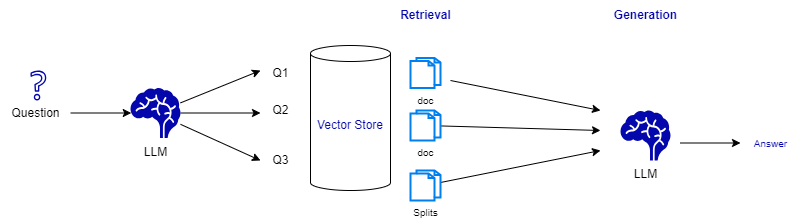

The diagram above was exported from draw.io. Its source (the exported page's mxGraphModel, read from the mxfile embedded in the PNG):
<mxGraphModel dx="1596" dy="790" grid="1" gridSize="10" guides="1" tooltips="1" connect="1" arrows="1" fold="1" page="1" pageScale="1" pageWidth="850" pageHeight="1100" math="0" shadow="0">
  <root>
    <mxCell id="0" />
    <mxCell id="1" parent="0" />
    <mxCell id="2" style="edgeStyle=none;html=1;fontSize=10;fontColor=#0407AC;" edge="1" parent="1">
      <mxGeometry relative="1" as="geometry">
        <mxPoint x="670" y="312.5" as="targetPoint" />
        <mxPoint x="610" y="312.5" as="sourcePoint" />
      </mxGeometry>
    </mxCell>
    <mxCell id="3" value="LLM" style="shape=mxgraph.signs.healthcare.brain;html=1;pointerEvents=1;fillColor=#0407AC;strokeColor=none;verticalLabelPosition=bottom;verticalAlign=top;align=center;" vertex="1" parent="1">
      <mxGeometry x="550" y="280" width="50" height="50" as="geometry" />
    </mxCell>
    <mxCell id="4" value="Answer" style="text;html=1;align=center;verticalAlign=middle;resizable=0;points=[];autosize=1;strokeColor=none;fillColor=none;fontSize=10;fontColor=#0407AC;" vertex="1" parent="1">
      <mxGeometry x="670" y="297.5" width="60" height="30" as="geometry" />
    </mxCell>
    <mxCell id="5" value="doc" style="html=1;verticalLabelPosition=bottom;align=center;labelBackgroundColor=#ffffff;verticalAlign=top;strokeWidth=2;strokeColor=#0080F0;shadow=0;dashed=0;shape=mxgraph.ios7.icons.documents;fontSize=10;" vertex="1" parent="1">
      <mxGeometry x="340" y="227.5" width="30" height="30" as="geometry" />
    </mxCell>
    <mxCell id="6" style="edgeStyle=none;html=1;fontSize=10;fontColor=#0407AC;" edge="1" parent="1">
      <mxGeometry relative="1" as="geometry">
        <mxPoint x="530" y="280" as="targetPoint" />
        <mxPoint x="380" y="250" as="sourcePoint" />
      </mxGeometry>
    </mxCell>
    <mxCell id="7" value="&lt;font style=&quot;font-size: 12px;&quot;&gt;&lt;b&gt;Retrieval&lt;/b&gt;&lt;/font&gt;" style="text;html=1;align=center;verticalAlign=middle;resizable=0;points=[];autosize=1;strokeColor=none;fillColor=none;fontSize=10;fontColor=#0407AC;" vertex="1" parent="1">
      <mxGeometry x="320" y="170" width="70" height="30" as="geometry" />
    </mxCell>
    <mxCell id="8" value="&lt;font style=&quot;font-size: 12px;&quot;&gt;&lt;b&gt;Generation&lt;/b&gt;&lt;/font&gt;" style="text;html=1;align=center;verticalAlign=middle;resizable=0;points=[];autosize=1;strokeColor=none;fillColor=none;fontSize=10;fontColor=#0407AC;" vertex="1" parent="1">
      <mxGeometry x="530" y="170" width="90" height="30" as="geometry" />
    </mxCell>
    <mxCell id="13" style="edgeStyle=none;html=1;entryX=0.015;entryY=0.5;entryDx=0;entryDy=0;entryPerimeter=0;" edge="1" parent="1" source="9" target="12">
      <mxGeometry relative="1" as="geometry" />
    </mxCell>
    <mxCell id="9" value="Question" style="text;html=1;align=center;verticalAlign=middle;resizable=0;points=[];autosize=1;strokeColor=none;fillColor=none;" vertex="1" parent="1">
      <mxGeometry x="-70" y="267.5" width="70" height="30" as="geometry" />
    </mxCell>
    <mxCell id="10" value="" style="sketch=0;outlineConnect=0;fontColor=#232F3E;gradientColor=none;fillColor=#0407AC;strokeColor=none;dashed=0;verticalLabelPosition=bottom;verticalAlign=top;align=center;html=1;fontSize=12;fontStyle=0;aspect=fixed;pointerEvents=1;shape=mxgraph.aws4.question;" vertex="1" parent="1">
      <mxGeometry x="-40" y="240" width="15.77" height="30" as="geometry" />
    </mxCell>
    <mxCell id="11" value="Vector Store" style="shape=cylinder3;whiteSpace=wrap;html=1;boundedLbl=1;backgroundOutline=1;size=8;fontColor=#0407AC;fillColor=none;" vertex="1" parent="1">
      <mxGeometry x="240" y="215" width="80" height="145" as="geometry" />
    </mxCell>
    <mxCell id="14" style="edgeStyle=none;html=1;" edge="1" parent="1" source="12">
      <mxGeometry relative="1" as="geometry">
        <mxPoint x="190" y="240" as="targetPoint" />
      </mxGeometry>
    </mxCell>
    <mxCell id="15" style="edgeStyle=none;html=1;" edge="1" parent="1" source="12">
      <mxGeometry relative="1" as="geometry">
        <mxPoint x="190" y="282.5" as="targetPoint" />
      </mxGeometry>
    </mxCell>
    <mxCell id="16" style="edgeStyle=none;html=1;" edge="1" parent="1" source="12">
      <mxGeometry relative="1" as="geometry">
        <mxPoint x="190" y="330" as="targetPoint" />
      </mxGeometry>
    </mxCell>
    <mxCell id="12" value="LLM" style="shape=mxgraph.signs.healthcare.brain;html=1;pointerEvents=1;fillColor=#0407AC;strokeColor=none;verticalLabelPosition=bottom;verticalAlign=top;align=center;" vertex="1" parent="1">
      <mxGeometry x="60" y="257.5" width="50" height="50" as="geometry" />
    </mxCell>
    <mxCell id="17" value="Q1" style="text;html=1;align=center;verticalAlign=middle;resizable=0;points=[];autosize=1;strokeColor=none;fillColor=none;" vertex="1" parent="1">
      <mxGeometry x="190" y="227.5" width="40" height="30" as="geometry" />
    </mxCell>
    <mxCell id="18" value="Q2" style="text;html=1;align=center;verticalAlign=middle;resizable=0;points=[];autosize=1;strokeColor=none;fillColor=none;" vertex="1" parent="1">
      <mxGeometry x="190" y="265" width="40" height="30" as="geometry" />
    </mxCell>
    <mxCell id="19" value="Q3" style="text;html=1;align=center;verticalAlign=middle;resizable=0;points=[];autosize=1;strokeColor=none;fillColor=none;" vertex="1" parent="1">
      <mxGeometry x="190" y="315" width="40" height="30" as="geometry" />
    </mxCell>
    <mxCell id="22" style="edgeStyle=none;html=1;" edge="1" parent="1" source="20">
      <mxGeometry relative="1" as="geometry">
        <mxPoint x="530" y="300" as="targetPoint" />
      </mxGeometry>
    </mxCell>
    <mxCell id="20" value="doc" style="html=1;verticalLabelPosition=bottom;align=center;labelBackgroundColor=#ffffff;verticalAlign=top;strokeWidth=2;strokeColor=#0080F0;shadow=0;dashed=0;shape=mxgraph.ios7.icons.documents;fontSize=10;" vertex="1" parent="1">
      <mxGeometry x="340" y="280" width="30" height="30" as="geometry" />
    </mxCell>
    <mxCell id="23" style="edgeStyle=none;html=1;" edge="1" parent="1" source="21">
      <mxGeometry relative="1" as="geometry">
        <mxPoint x="530" y="320" as="targetPoint" />
      </mxGeometry>
    </mxCell>
    <mxCell id="21" value="Splits" style="html=1;verticalLabelPosition=bottom;align=center;labelBackgroundColor=#ffffff;verticalAlign=top;strokeWidth=2;strokeColor=#0080F0;shadow=0;dashed=0;shape=mxgraph.ios7.icons.documents;fontSize=10;" vertex="1" parent="1">
      <mxGeometry x="340" y="340" width="30" height="30" as="geometry" />
    </mxCell>
  </root>
</mxGraphModel>